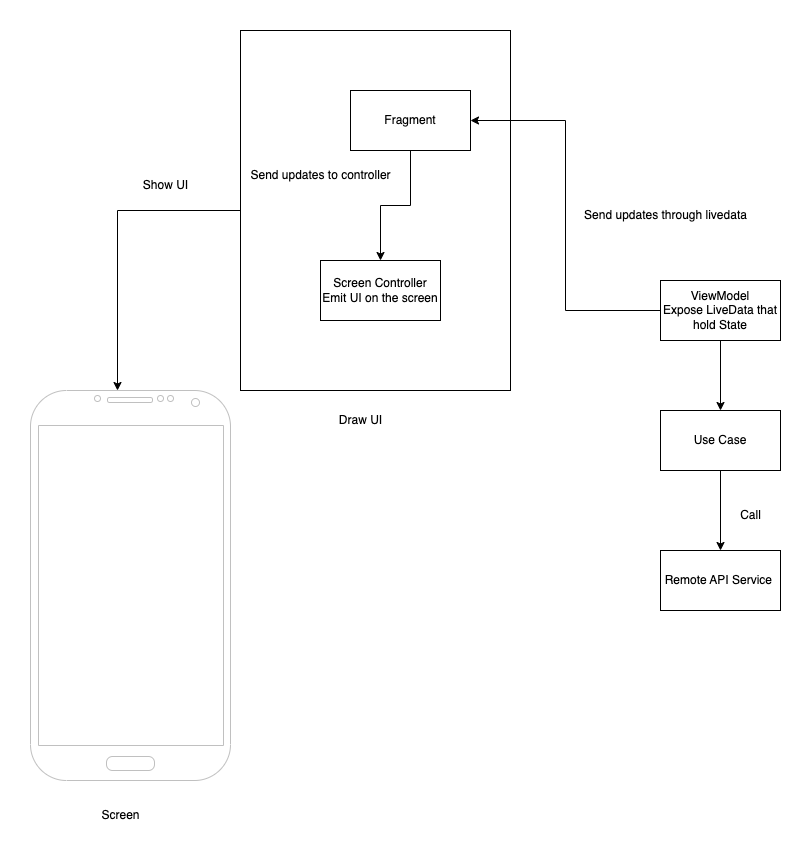

The diagram above was exported from draw.io. Its source (the exported page's mxGraphModel, read from the mxfile embedded in the PNG):
<mxGraphModel dx="1426" dy="769" grid="1" gridSize="10" guides="1" tooltips="1" connect="1" arrows="1" fold="1" page="1" pageScale="1" pageWidth="850" pageHeight="1100" math="0" shadow="0">
  <root>
    <mxCell id="0" />
    <mxCell id="1" parent="0" />
    <mxCell id="CwK21FT-O1TLbXTjXY5o-1" value="" style="verticalLabelPosition=bottom;verticalAlign=top;html=1;shadow=0;dashed=0;strokeWidth=1;shape=mxgraph.android.phone2;strokeColor=#c0c0c0;" vertex="1" parent="1">
      <mxGeometry x="40" y="380" width="200" height="390" as="geometry" />
    </mxCell>
    <mxCell id="CwK21FT-O1TLbXTjXY5o-2" value="Screen" style="text;html=1;align=center;verticalAlign=middle;resizable=0;points=[];autosize=1;strokeColor=none;fillColor=none;" vertex="1" parent="1">
      <mxGeometry x="100" y="790" width="60" height="30" as="geometry" />
    </mxCell>
    <mxCell id="CwK21FT-O1TLbXTjXY5o-3" value="Remote API Service&amp;nbsp;" style="rounded=0;whiteSpace=wrap;html=1;" vertex="1" parent="1">
      <mxGeometry x="670" y="540" width="120" height="60" as="geometry" />
    </mxCell>
    <mxCell id="CwK21FT-O1TLbXTjXY5o-6" style="edgeStyle=orthogonalEdgeStyle;rounded=0;orthogonalLoop=1;jettySize=auto;html=1;entryX=0.5;entryY=0;entryDx=0;entryDy=0;" edge="1" parent="1" source="CwK21FT-O1TLbXTjXY5o-4" target="CwK21FT-O1TLbXTjXY5o-3">
      <mxGeometry relative="1" as="geometry" />
    </mxCell>
    <mxCell id="CwK21FT-O1TLbXTjXY5o-18" style="edgeStyle=orthogonalEdgeStyle;rounded=0;orthogonalLoop=1;jettySize=auto;html=1;entryX=0.435;entryY=0;entryDx=0;entryDy=0;entryPerimeter=0;" edge="1" parent="1" source="CwK21FT-O1TLbXTjXY5o-11" target="CwK21FT-O1TLbXTjXY5o-1">
      <mxGeometry relative="1" as="geometry" />
    </mxCell>
    <mxCell id="CwK21FT-O1TLbXTjXY5o-11" value="" style="rounded=0;whiteSpace=wrap;html=1;" vertex="1" parent="1">
      <mxGeometry x="250" y="20" width="270" height="360" as="geometry" />
    </mxCell>
    <mxCell id="CwK21FT-O1TLbXTjXY5o-4" value="Use Case" style="rounded=0;whiteSpace=wrap;html=1;" vertex="1" parent="1">
      <mxGeometry x="670" y="400" width="120" height="60" as="geometry" />
    </mxCell>
    <mxCell id="CwK21FT-O1TLbXTjXY5o-8" style="edgeStyle=orthogonalEdgeStyle;rounded=0;orthogonalLoop=1;jettySize=auto;html=1;entryX=0.5;entryY=0;entryDx=0;entryDy=0;" edge="1" parent="1" source="CwK21FT-O1TLbXTjXY5o-5" target="CwK21FT-O1TLbXTjXY5o-4">
      <mxGeometry relative="1" as="geometry" />
    </mxCell>
    <mxCell id="CwK21FT-O1TLbXTjXY5o-12" style="edgeStyle=orthogonalEdgeStyle;rounded=0;orthogonalLoop=1;jettySize=auto;html=1;entryX=1;entryY=0.5;entryDx=0;entryDy=0;" edge="1" parent="1" source="CwK21FT-O1TLbXTjXY5o-5" target="CwK21FT-O1TLbXTjXY5o-9">
      <mxGeometry relative="1" as="geometry" />
    </mxCell>
    <mxCell id="CwK21FT-O1TLbXTjXY5o-5" value="ViewModel&lt;br&gt;Expose LiveData that hold State" style="rounded=0;whiteSpace=wrap;html=1;" vertex="1" parent="1">
      <mxGeometry x="670" y="270" width="120" height="60" as="geometry" />
    </mxCell>
    <mxCell id="CwK21FT-O1TLbXTjXY5o-7" value="Call" style="text;html=1;align=center;verticalAlign=middle;resizable=0;points=[];autosize=1;strokeColor=none;fillColor=none;" vertex="1" parent="1">
      <mxGeometry x="740" y="490" width="40" height="30" as="geometry" />
    </mxCell>
    <mxCell id="CwK21FT-O1TLbXTjXY5o-14" style="edgeStyle=orthogonalEdgeStyle;rounded=0;orthogonalLoop=1;jettySize=auto;html=1;entryX=0.5;entryY=0;entryDx=0;entryDy=0;" edge="1" parent="1" source="CwK21FT-O1TLbXTjXY5o-9" target="CwK21FT-O1TLbXTjXY5o-10">
      <mxGeometry relative="1" as="geometry" />
    </mxCell>
    <mxCell id="CwK21FT-O1TLbXTjXY5o-9" value="Fragment" style="rounded=0;whiteSpace=wrap;html=1;" vertex="1" parent="1">
      <mxGeometry x="360" y="80" width="120" height="60" as="geometry" />
    </mxCell>
    <mxCell id="CwK21FT-O1TLbXTjXY5o-10" value="Screen Controller&lt;br&gt;Emit UI on the screen" style="rounded=0;whiteSpace=wrap;html=1;" vertex="1" parent="1">
      <mxGeometry x="330" y="250" width="120" height="60" as="geometry" />
    </mxCell>
    <mxCell id="CwK21FT-O1TLbXTjXY5o-13" value="Send updates through livedata" style="text;html=1;align=center;verticalAlign=middle;resizable=0;points=[];autosize=1;strokeColor=none;fillColor=none;" vertex="1" parent="1">
      <mxGeometry x="580" y="190" width="190" height="30" as="geometry" />
    </mxCell>
    <mxCell id="CwK21FT-O1TLbXTjXY5o-15" value="Send updates to controller" style="text;html=1;align=center;verticalAlign=middle;resizable=0;points=[];autosize=1;strokeColor=none;fillColor=none;" vertex="1" parent="1">
      <mxGeometry x="250" y="150" width="160" height="30" as="geometry" />
    </mxCell>
    <mxCell id="CwK21FT-O1TLbXTjXY5o-16" value="Draw UI" style="text;html=1;align=center;verticalAlign=middle;resizable=0;points=[];autosize=1;strokeColor=none;fillColor=none;" vertex="1" parent="1">
      <mxGeometry x="335" y="395" width="70" height="30" as="geometry" />
    </mxCell>
    <mxCell id="CwK21FT-O1TLbXTjXY5o-19" value="Show UI&lt;br&gt;" style="text;html=1;align=center;verticalAlign=middle;resizable=0;points=[];autosize=1;strokeColor=none;fillColor=none;" vertex="1" parent="1">
      <mxGeometry x="140" y="160" width="70" height="30" as="geometry" />
    </mxCell>
  </root>
</mxGraphModel>